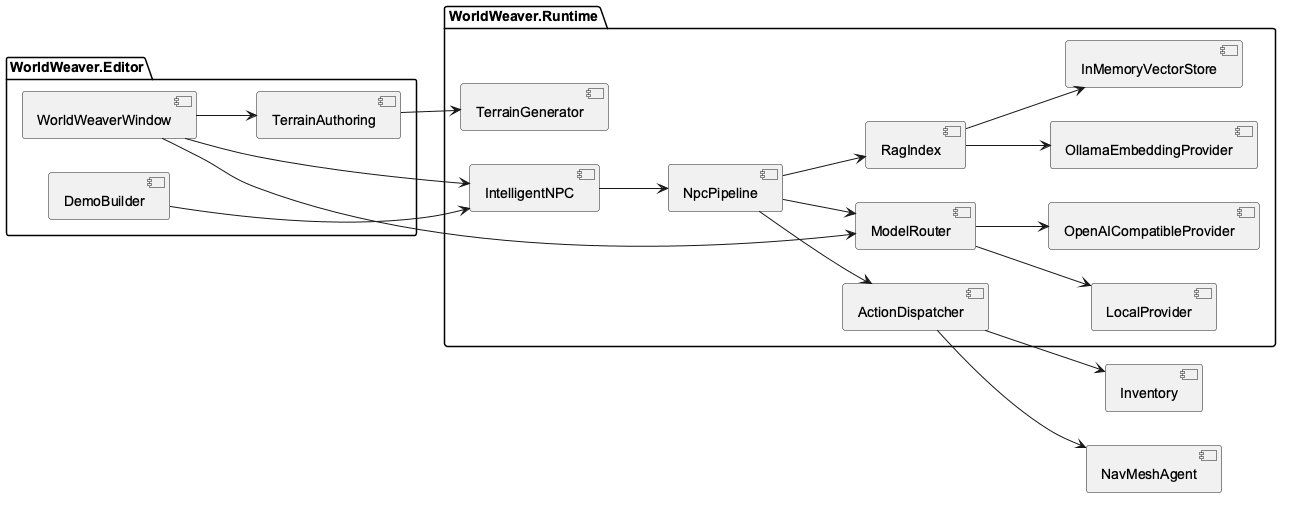

The diagram above was rendered by PlantUML. Its source (embedded in the PNG):
@startuml
skinparam defaultFontName Arial
skinparam shadowing false
left to right direction
package "WorldWeaver.Editor" {
 [WorldWeaverWindow] as UI
 [TerrainAuthoring] as Author
 [DemoBuilder] as Demo
}
package "WorldWeaver.Runtime" {
 [IntelligentNPC] as NPC
 [NpcPipeline] as Pipeline
 [ModelRouter] as Router
 [LocalProvider] as Local
 [OpenAICompatibleProvider] as Cloud
 [RagIndex] as RAG
 [OllamaEmbeddingProvider] as Embedding
 [InMemoryVectorStore] as Vector
 [ActionDispatcher] as Actions
 [TerrainGenerator] as Generator
}
UI --> Author
UI --> NPC
UI --> Router
Demo --> NPC
Author --> Generator
NPC --> Pipeline
Pipeline --> RAG
Pipeline --> Router
Pipeline --> Actions
RAG --> Embedding
RAG --> Vector
Router --> Local
Router --> Cloud
Actions --> [Inventory]
Actions --> [NavMeshAgent]
@enduml